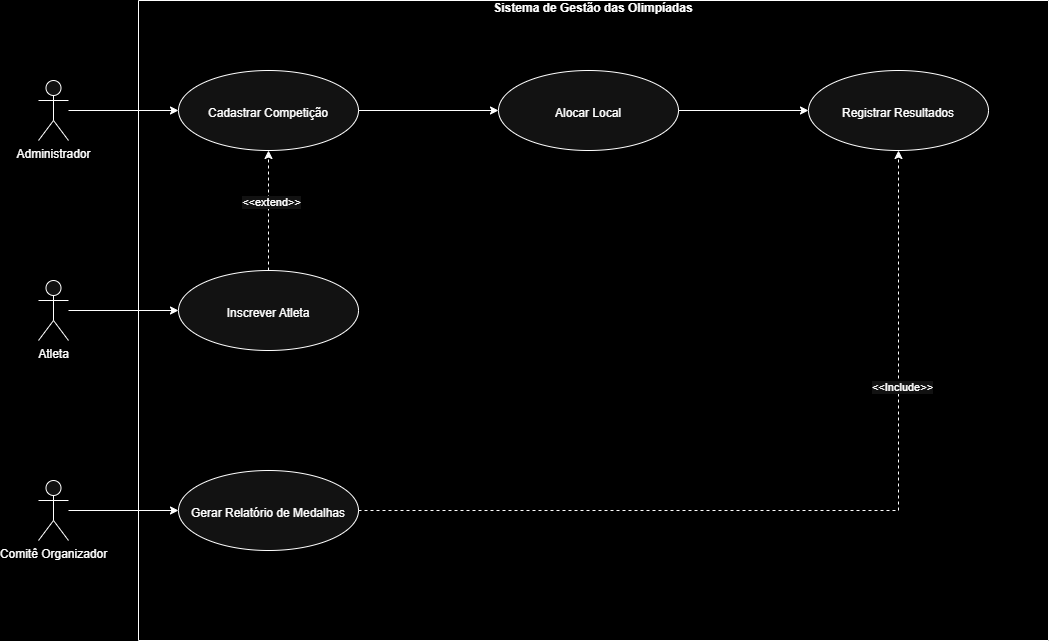

The diagram above was exported from draw.io. Its source (the exported page's mxGraphModel, read from the mxfile embedded in the PNG):
<mxGraphModel dx="1426" dy="777" grid="1" gridSize="10" guides="1" tooltips="1" connect="1" arrows="1" fold="1" page="1" pageScale="1" pageWidth="827" pageHeight="1169" background="light-dark(#FFFFFF,#000000)" math="0" shadow="0">
  <root>
    <mxCell id="0" />
    <mxCell id="1" parent="0" />
    <mxCell id="YjZRJ_LDptIK4bAh8Q7I-11" value="" style="edgeStyle=orthogonalEdgeStyle;rounded=0;orthogonalLoop=1;jettySize=auto;html=1;" edge="1" parent="1" source="YjZRJ_LDptIK4bAh8Q7I-1" target="YjZRJ_LDptIK4bAh8Q7I-10">
      <mxGeometry relative="1" as="geometry" />
    </mxCell>
    <mxCell id="YjZRJ_LDptIK4bAh8Q7I-1" value="Administrador" style="shape=umlActor;verticalLabelPosition=bottom;verticalAlign=top;html=1;outlineConnect=0;" vertex="1" parent="1">
      <mxGeometry x="100" y="210" width="30" height="60" as="geometry" />
    </mxCell>
    <mxCell id="YjZRJ_LDptIK4bAh8Q7I-18" value="" style="edgeStyle=orthogonalEdgeStyle;rounded=0;orthogonalLoop=1;jettySize=auto;html=1;" edge="1" parent="1" target="YjZRJ_LDptIK4bAh8Q7I-17">
      <mxGeometry relative="1" as="geometry">
        <mxPoint x="130" y="440" as="sourcePoint" />
      </mxGeometry>
    </mxCell>
    <mxCell id="YjZRJ_LDptIK4bAh8Q7I-6" value="Atleta" style="shape=umlActor;verticalLabelPosition=bottom;verticalAlign=top;html=1;outlineConnect=0;" vertex="1" parent="1">
      <mxGeometry x="100" y="410" width="30" height="60" as="geometry" />
    </mxCell>
    <mxCell id="YjZRJ_LDptIK4bAh8Q7I-23" value="" style="edgeStyle=orthogonalEdgeStyle;rounded=0;orthogonalLoop=1;jettySize=auto;html=1;" edge="1" parent="1" source="YjZRJ_LDptIK4bAh8Q7I-7" target="YjZRJ_LDptIK4bAh8Q7I-22">
      <mxGeometry relative="1" as="geometry" />
    </mxCell>
    <mxCell id="YjZRJ_LDptIK4bAh8Q7I-7" value="Comitê Organizador" style="shape=umlActor;verticalLabelPosition=bottom;verticalAlign=top;html=1;outlineConnect=0;" vertex="1" parent="1">
      <mxGeometry x="100" y="610" width="30" height="60" as="geometry" />
    </mxCell>
    <mxCell id="YjZRJ_LDptIK4bAh8Q7I-14" value="" style="edgeStyle=orthogonalEdgeStyle;rounded=0;orthogonalLoop=1;jettySize=auto;html=1;" edge="1" parent="1" source="YjZRJ_LDptIK4bAh8Q7I-10" target="YjZRJ_LDptIK4bAh8Q7I-13">
      <mxGeometry relative="1" as="geometry" />
    </mxCell>
    <mxCell id="YjZRJ_LDptIK4bAh8Q7I-10" value="&lt;div&gt;&lt;br&gt;&lt;/div&gt;&lt;div&gt;&lt;br&gt;&lt;/div&gt;Cadastrar Competição" style="ellipse;whiteSpace=wrap;html=1;verticalAlign=top;" vertex="1" parent="1">
      <mxGeometry x="240" y="200" width="180" height="80" as="geometry" />
    </mxCell>
    <mxCell id="YjZRJ_LDptIK4bAh8Q7I-16" value="" style="edgeStyle=orthogonalEdgeStyle;rounded=0;orthogonalLoop=1;jettySize=auto;html=1;" edge="1" parent="1" source="YjZRJ_LDptIK4bAh8Q7I-13" target="YjZRJ_LDptIK4bAh8Q7I-15">
      <mxGeometry relative="1" as="geometry" />
    </mxCell>
    <mxCell id="YjZRJ_LDptIK4bAh8Q7I-13" value="&lt;div&gt;&lt;br&gt;&lt;/div&gt;&lt;div&gt;&lt;br&gt;&lt;/div&gt;&lt;div&gt;Alocar Local&lt;/div&gt;" style="ellipse;whiteSpace=wrap;html=1;verticalAlign=top;" vertex="1" parent="1">
      <mxGeometry x="560" y="200" width="180" height="80" as="geometry" />
    </mxCell>
    <mxCell id="YjZRJ_LDptIK4bAh8Q7I-15" value="&lt;div&gt;&lt;br&gt;&lt;/div&gt;&lt;div&gt;&lt;br&gt;&lt;/div&gt;&lt;div&gt;Registrar Resultados&lt;/div&gt;" style="ellipse;whiteSpace=wrap;html=1;verticalAlign=top;" vertex="1" parent="1">
      <mxGeometry x="870" y="200" width="180" height="80" as="geometry" />
    </mxCell>
    <mxCell id="YjZRJ_LDptIK4bAh8Q7I-26" style="edgeStyle=orthogonalEdgeStyle;rounded=0;orthogonalLoop=1;jettySize=auto;html=1;entryX=0.5;entryY=1;entryDx=0;entryDy=0;dashed=1;" edge="1" parent="1" source="YjZRJ_LDptIK4bAh8Q7I-17" target="YjZRJ_LDptIK4bAh8Q7I-10">
      <mxGeometry relative="1" as="geometry" />
    </mxCell>
    <mxCell id="YjZRJ_LDptIK4bAh8Q7I-27" value="&amp;lt;&amp;lt;extend&amp;gt;&amp;gt;" style="edgeLabel;html=1;align=center;verticalAlign=middle;resizable=0;points=[];" vertex="1" connectable="0" parent="YjZRJ_LDptIK4bAh8Q7I-26">
      <mxGeometry x="0.15" y="-2" relative="1" as="geometry">
        <mxPoint as="offset" />
      </mxGeometry>
    </mxCell>
    <mxCell id="YjZRJ_LDptIK4bAh8Q7I-17" value="&lt;div&gt;&lt;br&gt;&lt;/div&gt;&lt;div&gt;&lt;br&gt;&lt;/div&gt;&lt;div&gt;Inscrever Atleta&lt;/div&gt;" style="ellipse;whiteSpace=wrap;html=1;verticalAlign=top;" vertex="1" parent="1">
      <mxGeometry x="240" y="400" width="180" height="80" as="geometry" />
    </mxCell>
    <mxCell id="YjZRJ_LDptIK4bAh8Q7I-24" style="edgeStyle=orthogonalEdgeStyle;rounded=0;orthogonalLoop=1;jettySize=auto;html=1;dashed=1;" edge="1" parent="1" source="YjZRJ_LDptIK4bAh8Q7I-22" target="YjZRJ_LDptIK4bAh8Q7I-15">
      <mxGeometry relative="1" as="geometry" />
    </mxCell>
    <mxCell id="YjZRJ_LDptIK4bAh8Q7I-25" value="&amp;lt;&amp;lt;Include&amp;gt;&amp;gt;" style="edgeLabel;html=1;align=center;verticalAlign=middle;resizable=0;points=[];" vertex="1" connectable="0" parent="YjZRJ_LDptIK4bAh8Q7I-24">
      <mxGeometry x="0.4756" y="-3" relative="1" as="geometry">
        <mxPoint as="offset" />
      </mxGeometry>
    </mxCell>
    <mxCell id="YjZRJ_LDptIK4bAh8Q7I-22" value="&lt;div&gt;&lt;br&gt;&lt;/div&gt;&lt;div&gt;&lt;br&gt;&lt;/div&gt;&lt;div&gt;Gerar Relatório de Medalhas&lt;/div&gt;" style="ellipse;whiteSpace=wrap;html=1;verticalAlign=top;" vertex="1" parent="1">
      <mxGeometry x="240" y="600" width="180" height="80" as="geometry" />
    </mxCell>
    <mxCell id="YjZRJ_LDptIK4bAh8Q7I-28" value="&#10;Sistema de Gestão das Olimpíadas" style="swimlane;startSize=0;" vertex="1" parent="1">
      <mxGeometry x="200" y="130" width="910" height="640" as="geometry" />
    </mxCell>
  </root>
</mxGraphModel>